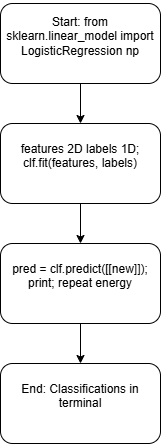

The diagram above was exported from draw.io. Its source (the exported page's mxGraphModel, read from the mxfile embedded in the PNG):
<mxGraphModel dx="860" dy="1668" grid="1" gridSize="10" guides="1" tooltips="1" connect="1" arrows="1" fold="1" page="1" pageScale="1" pageWidth="827" pageHeight="1169" math="0" shadow="0">
  <root>
    <mxCell id="0" />
    <mxCell id="1" parent="0" />
    <mxCell id="FQB-P2BDPnH1I0Tc5gkU-5" edge="1" parent="1" source="FQB-P2BDPnH1I0Tc5gkU-1" style="edgeStyle=orthogonalEdgeStyle;rounded=0;orthogonalLoop=1;jettySize=auto;html=1;exitX=0.5;exitY=1;exitDx=0;exitDy=0;entryX=0.5;entryY=0;entryDx=0;entryDy=0;" target="FQB-P2BDPnH1I0Tc5gkU-2">
      <mxGeometry relative="1" as="geometry" />
    </mxCell>
    <mxCell id="FQB-P2BDPnH1I0Tc5gkU-1" parent="1" style="rounded=1;whiteSpace=wrap;html=1;" value="&#10;Start: from sklearn.linear_model import LogisticRegression np&#10;&#10;" vertex="1">
      <mxGeometry height="80" width="160" x="320" as="geometry" />
    </mxCell>
    <mxCell id="FQB-P2BDPnH1I0Tc5gkU-6" edge="1" parent="1" source="FQB-P2BDPnH1I0Tc5gkU-2" style="edgeStyle=orthogonalEdgeStyle;rounded=0;orthogonalLoop=1;jettySize=auto;html=1;exitX=0.5;exitY=1;exitDx=0;exitDy=0;entryX=0.5;entryY=0;entryDx=0;entryDy=0;" target="FQB-P2BDPnH1I0Tc5gkU-3">
      <mxGeometry relative="1" as="geometry" />
    </mxCell>
    <UserObject label="&#10;features 2D labels 1D; clf.fit(features, labels)&#10;&#10;" link="&#10;features 2D labels 1D; clf.fit(features, labels)&#10;&#10;" id="FQB-P2BDPnH1I0Tc5gkU-2">
      <mxCell parent="1" style="rounded=1;whiteSpace=wrap;html=1;" vertex="1">
        <mxGeometry height="80" width="160" x="320" y="120" as="geometry" />
      </mxCell>
    </UserObject>
    <mxCell id="FQB-P2BDPnH1I0Tc5gkU-7" edge="1" parent="1" source="FQB-P2BDPnH1I0Tc5gkU-3" style="edgeStyle=orthogonalEdgeStyle;rounded=0;orthogonalLoop=1;jettySize=auto;html=1;exitX=0.5;exitY=1;exitDx=0;exitDy=0;entryX=0.5;entryY=0;entryDx=0;entryDy=0;" target="FQB-P2BDPnH1I0Tc5gkU-4">
      <mxGeometry relative="1" as="geometry" />
    </mxCell>
    <mxCell id="FQB-P2BDPnH1I0Tc5gkU-3" parent="1" style="rounded=1;whiteSpace=wrap;html=1;" value="&#10;pred = clf.predict([[new]]); print; repeat energy&#10;&#10;" vertex="1">
      <mxGeometry height="80" width="160" x="320" y="240" as="geometry" />
    </mxCell>
    <mxCell id="FQB-P2BDPnH1I0Tc5gkU-4" parent="1" style="rounded=1;whiteSpace=wrap;html=1;" value="&#10;End: Classifications in terminal&#10;&#10;" vertex="1">
      <mxGeometry height="80" width="160" x="320" y="360" as="geometry" />
    </mxCell>
  </root>
</mxGraphModel>